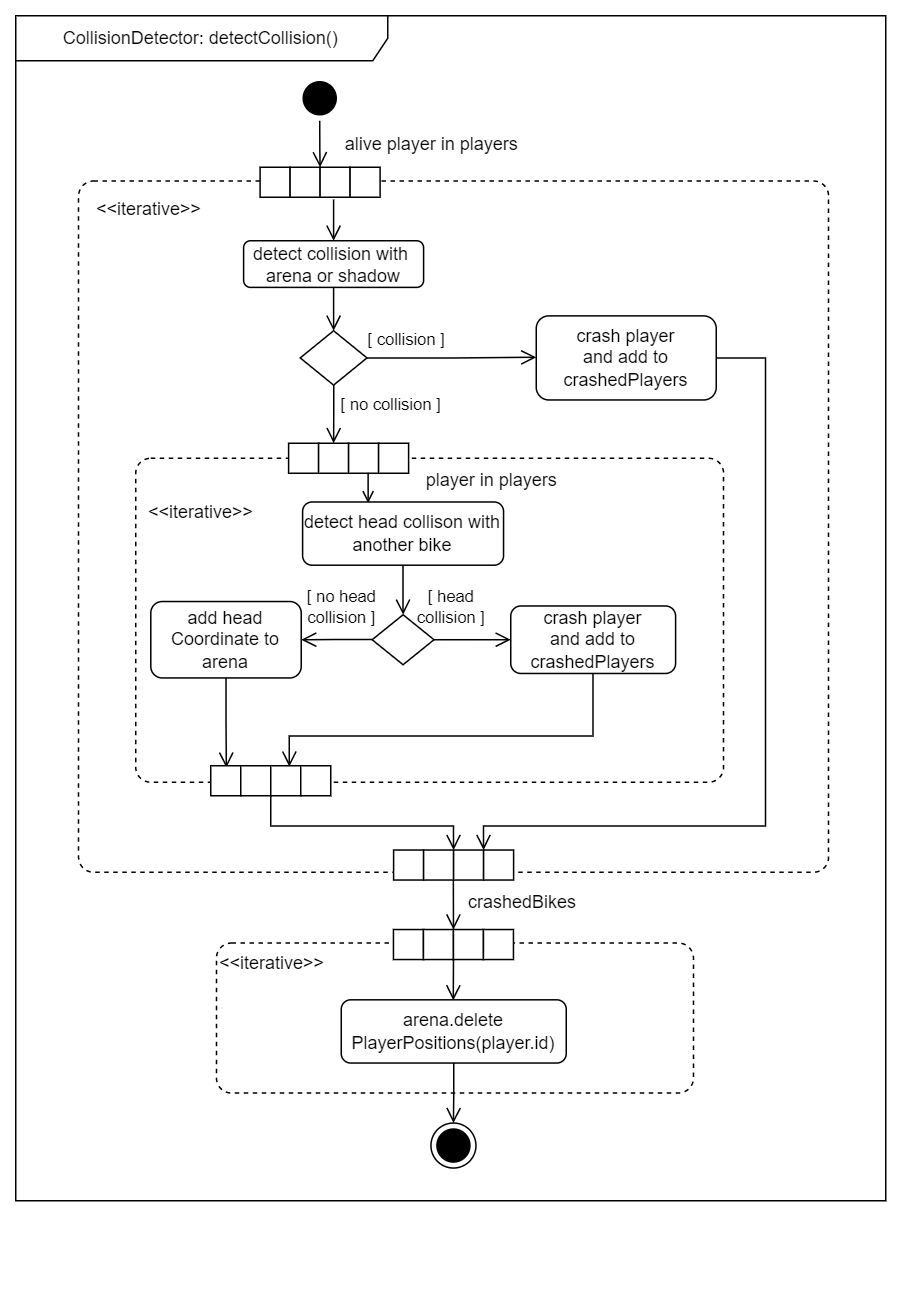

The diagram above was exported from draw.io. Its source (the exported page's mxGraphModel, read from the mxfile embedded in the PNG):
<mxGraphModel dx="5476" dy="2633" grid="1" gridSize="10" guides="1" tooltips="1" connect="1" arrows="1" fold="1" page="1" pageScale="1" pageWidth="827" pageHeight="1169" math="0" shadow="0">
  <root>
    <mxCell id="0" />
    <mxCell id="1" parent="0" />
    <mxCell id="2" value="&lt;div align=&quot;left&quot;&gt;&amp;nbsp;&amp;nbsp;&lt;/div&gt;&lt;div align=&quot;left&quot;&gt;&lt;br&gt;&lt;/div&gt;&lt;div align=&quot;left&quot;&gt;&lt;br&gt;&lt;/div&gt;&lt;div align=&quot;left&quot;&gt;&lt;br&gt;&lt;/div&gt;&lt;div align=&quot;left&quot;&gt;&lt;br&gt;&lt;/div&gt;&lt;div align=&quot;left&quot;&gt;&lt;br&gt;&lt;/div&gt;&lt;div align=&quot;left&quot;&gt;&lt;br&gt;&lt;/div&gt;&lt;div align=&quot;left&quot;&gt;&lt;br&gt;&lt;/div&gt;&lt;div align=&quot;left&quot;&gt;&lt;br&gt;&lt;/div&gt;&lt;div align=&quot;left&quot;&gt;&lt;br&gt;&lt;/div&gt;&lt;div align=&quot;left&quot;&gt;&amp;lt;&amp;lt;iterative&amp;gt;&amp;gt;&lt;/div&gt;&lt;div&gt;&lt;br&gt;&lt;/div&gt;&lt;div&gt;&lt;br&gt;&lt;/div&gt;&lt;div&gt;&lt;br&gt;&lt;/div&gt;&lt;div&gt;&lt;br&gt;&lt;/div&gt;&lt;div&gt;&lt;br&gt;&lt;/div&gt;&lt;div&gt;&lt;br&gt;&lt;/div&gt;&lt;div&gt;&lt;br&gt;&lt;/div&gt;&lt;div&gt;&lt;br&gt;&lt;/div&gt;&lt;div&gt;&lt;br&gt;&lt;/div&gt;&lt;div&gt;&lt;br&gt;&lt;/div&gt;&lt;div&gt;&lt;br&gt;&lt;/div&gt;&lt;div&gt;&lt;br&gt;&lt;/div&gt;&lt;div&gt;&lt;br&gt;&lt;/div&gt;&lt;div&gt;&lt;br&gt;&lt;/div&gt;&lt;div&gt;&lt;br&gt;&lt;/div&gt;" style="html=1;dashed=1;rounded=1;absoluteArcSize=1;arcSize=20;verticalAlign=middle;align=left;container=0;" vertex="1" parent="1">
      <mxGeometry x="-626.2" y="618.19" width="318" height="100" as="geometry" />
    </mxCell>
    <mxCell id="3" value="" style="ellipse;html=1;shape=endState;fillColor=strokeColor;container=0;" vertex="1" parent="1">
      <mxGeometry x="-483.20000000000005" y="738.19" width="30" height="30" as="geometry" />
    </mxCell>
    <mxCell id="4" value="&lt;div&gt;&lt;br&gt;&lt;/div&gt;&lt;div&gt;&lt;br&gt;&lt;/div&gt;" style="text;html=1;align=center;verticalAlign=middle;resizable=0;points=[];autosize=1;strokeColor=none;fillColor=none;" vertex="1" parent="1">
      <mxGeometry x="-359.20000000000005" y="562.1500000000001" width="20" height="40" as="geometry" />
    </mxCell>
    <mxCell id="5" value="" style="group;resizeWidth=0;resizeHeight=0;" vertex="1" parent="1">
      <mxGeometry x="-508.2" y="609.19" width="80" height="20" as="geometry">
        <mxPoint x="118" y="-9" as="offset" />
      </mxGeometry>
    </mxCell>
    <mxCell id="6" value="" style="resizeWidth=0;resizeHeight=0;points=[[0,0],[0.5,0],[1,0]];" vertex="1" parent="5">
      <mxGeometry width="20" height="20" relative="1" as="geometry">
        <mxPoint as="offset" />
      </mxGeometry>
    </mxCell>
    <mxCell id="7" value="" style="resizeWidth=0;resizeHeight=0;points=[[0,0],[0.5,0],[1,0]];" vertex="1" parent="5">
      <mxGeometry width="20" height="20" relative="1" as="geometry">
        <mxPoint x="20" as="offset" />
      </mxGeometry>
    </mxCell>
    <mxCell id="8" value="" style="resizeWidth=0;resizeHeight=0;points=[[0,0],[0.5,0],[1,0]];" vertex="1" parent="5">
      <mxGeometry width="20" height="20" relative="1" as="geometry">
        <mxPoint x="40" as="offset" />
      </mxGeometry>
    </mxCell>
    <mxCell id="9" value="" style="resizeWidth=0;resizeHeight=0;points=[[0,0],[0.5,0],[1,0]];" vertex="1" parent="5">
      <mxGeometry width="20" height="20" relative="1" as="geometry">
        <mxPoint x="60" as="offset" />
      </mxGeometry>
    </mxCell>
    <mxCell id="10" style="edgeStyle=orthogonalEdgeStyle;rounded=0;orthogonalLoop=1;jettySize=auto;html=1;exitX=0.5;exitY=1;exitDx=0;exitDy=0;entryX=0.5;entryY=0;entryDx=0;entryDy=0;endArrow=open;endFill=0;endSize=8;" edge="1" source="11" target="3" parent="1">
      <mxGeometry relative="1" as="geometry" />
    </mxCell>
    <mxCell id="11" value="arena.delete&lt;br&gt;PlayerPositions(player.id)" style="rounded=1;whiteSpace=wrap;html=1;strokeColor=#000000;container=0;" vertex="1" parent="1">
      <mxGeometry x="-543" y="656.0500000000001" width="150" height="42.14" as="geometry" />
    </mxCell>
    <mxCell id="12" value="alive player in players" style="text;html=1;strokeColor=none;fillColor=none;align=center;verticalAlign=middle;whiteSpace=wrap;rounded=0;" vertex="1" parent="1">
      <mxGeometry x="-570" y="71.00000000000007" width="175" height="30" as="geometry" />
    </mxCell>
    <mxCell id="13" style="edgeStyle=orthogonalEdgeStyle;rounded=0;orthogonalLoop=1;jettySize=auto;html=1;endArrow=open;endFill=0;endSize=8;entryX=1;entryY=0;entryDx=0;entryDy=0;" edge="1" target="7" parent="1">
      <mxGeometry relative="1" as="geometry">
        <mxPoint x="-468.3899999999998" y="603.19" as="targetPoint" />
        <mxPoint x="-468.2699999999995" y="575.1863297681703" as="sourcePoint" />
      </mxGeometry>
    </mxCell>
    <mxCell id="14" style="edgeStyle=orthogonalEdgeStyle;rounded=0;orthogonalLoop=1;jettySize=auto;html=1;endArrow=open;endFill=0;endSize=8;entryX=0.5;entryY=0;entryDx=0;entryDy=0;" edge="1" parent="1">
      <mxGeometry relative="1" as="geometry">
        <mxPoint x="-468.3099999999995" y="656.3800000000001" as="targetPoint" />
        <mxPoint x="-468.1899999999996" y="628.3763297681703" as="sourcePoint" />
      </mxGeometry>
    </mxCell>
    <mxCell id="15" value="crashedBikes" style="text;html=1;strokeColor=none;fillColor=none;align=center;verticalAlign=middle;whiteSpace=wrap;rounded=0;" vertex="1" parent="1">
      <mxGeometry x="-683.3300000000002" y="520" width="96" height="30" as="geometry" />
    </mxCell>
    <mxCell id="16" value="&amp;lt;&amp;lt;iterative&amp;gt;&amp;gt;" style="dashed=1;rounded=1;absoluteArcSize=1;arcSize=20;html=1;verticalAlign=top;align=left;spacingTop=5;spacingLeft=10;" vertex="1" parent="1">
      <mxGeometry x="-718.1000000000001" y="110.17" width="500" height="460.83" as="geometry" />
    </mxCell>
    <mxCell id="17" value="&lt;div align=&quot;left&quot;&gt;&amp;nbsp; &amp;lt;&amp;lt;iterative&amp;gt;&amp;gt;&lt;/div&gt;&lt;div align=&quot;left&quot;&gt;&lt;br&gt;&lt;/div&gt;&lt;div align=&quot;left&quot;&gt;&lt;br&gt;&lt;/div&gt;&lt;div align=&quot;left&quot;&gt;&lt;br&gt;&lt;/div&gt;&lt;div align=&quot;left&quot;&gt;&lt;br&gt;&lt;/div&gt;&lt;div align=&quot;left&quot;&gt;&lt;br&gt;&lt;/div&gt;&lt;div align=&quot;left&quot;&gt;&lt;br&gt;&lt;/div&gt;&lt;div align=&quot;left&quot;&gt;&lt;br&gt;&lt;/div&gt;&lt;div align=&quot;left&quot;&gt;&lt;br&gt;&lt;/div&gt;&lt;div&gt;&lt;br&gt;&lt;/div&gt;&lt;div&gt;&lt;br&gt;&lt;/div&gt;" style="html=1;dashed=1;rounded=1;absoluteArcSize=1;arcSize=20;verticalAlign=middle;align=left;container=0;" vertex="1" parent="1">
      <mxGeometry x="-680.0000000000001" y="295" width="391.9" height="216" as="geometry" />
    </mxCell>
    <mxCell id="18" value="" style="group;resizeWidth=0;resizeHeight=0;" vertex="1" parent="1">
      <mxGeometry x="-597.1000000000001" y="101" width="80" height="20" as="geometry" />
    </mxCell>
    <mxCell id="19" value="" style="resizeWidth=0;resizeHeight=0;points=[[0,0],[0.5,0],[1,0]];" vertex="1" parent="18">
      <mxGeometry width="20" height="20" relative="1" as="geometry">
        <mxPoint as="offset" />
      </mxGeometry>
    </mxCell>
    <mxCell id="20" value="" style="resizeWidth=0;resizeHeight=0;points=[[0,0],[0.5,0],[1,0]];" vertex="1" parent="18">
      <mxGeometry width="20" height="20" relative="1" as="geometry">
        <mxPoint x="20" as="offset" />
      </mxGeometry>
    </mxCell>
    <mxCell id="21" value="" style="resizeWidth=0;resizeHeight=0;points=[[0,0],[0.5,0],[1,0]];" vertex="1" parent="18">
      <mxGeometry width="20" height="20" relative="1" as="geometry">
        <mxPoint x="40" as="offset" />
      </mxGeometry>
    </mxCell>
    <mxCell id="22" value="" style="resizeWidth=0;resizeHeight=0;points=[[0,0],[0.5,0],[1,0]];" vertex="1" parent="18">
      <mxGeometry width="20" height="20" relative="1" as="geometry">
        <mxPoint x="60" as="offset" />
      </mxGeometry>
    </mxCell>
    <mxCell id="23" value="" style="edgeStyle=orthogonalEdgeStyle;html=1;verticalAlign=bottom;endArrow=open;endSize=8;strokeColor=#000000;rounded=0;" edge="1" target="24" parent="1">
      <mxGeometry relative="1" as="geometry">
        <mxPoint x="-548.1000000000001" y="169.7376303925452" as="targetPoint" />
        <Array as="points" />
        <mxPoint x="-548.1000000000004" y="122.46999023551052" as="sourcePoint" />
      </mxGeometry>
    </mxCell>
    <mxCell id="24" value="detect collision with&amp;nbsp;&lt;br&gt;arena or shadow" style="rounded=1;whiteSpace=wrap;html=1;strokeColor=#000000;fillColor=#FFFFFF;" vertex="1" parent="1">
      <mxGeometry x="-608.1000000000001" y="150" width="120" height="31.09" as="geometry" />
    </mxCell>
    <mxCell id="25" value="" style="edgeStyle=orthogonalEdgeStyle;html=1;verticalAlign=bottom;endArrow=open;endSize=8;strokeColor=#000000;rounded=0;entryX=0.5;entryY=0;entryDx=0;entryDy=0;exitX=0.5;exitY=1;exitDx=0;exitDy=0;" edge="1" source="24" target="26" parent="1">
      <mxGeometry relative="1" as="geometry">
        <mxPoint x="-548.3600000000001" y="294.9430671722037" as="targetPoint" />
        <Array as="points" />
        <mxPoint x="-547.8400000000001" y="234.25321506045694" as="sourcePoint" />
      </mxGeometry>
    </mxCell>
    <mxCell id="26" value="" style="rhombus;whiteSpace=wrap;html=1;fillColor=#FFFFFF;strokeColor=#000000;" vertex="1" parent="1">
      <mxGeometry x="-570.3500000000001" y="210" width="44.5" height="36.23" as="geometry" />
    </mxCell>
    <mxCell id="27" value="&amp;nbsp;[ no collision ]" style="edgeStyle=orthogonalEdgeStyle;html=1;align=left;verticalAlign=top;endArrow=open;endSize=8;strokeColor=#000000;rounded=0;" edge="1" source="26" parent="1">
      <mxGeometry x="-1" relative="1" as="geometry">
        <mxPoint x="-548.0799999999999" y="284.9499999999998" as="targetPoint" />
        <Array as="points" />
      </mxGeometry>
    </mxCell>
    <mxCell id="28" value="&amp;nbsp;[ collision ]" style="edgeStyle=orthogonalEdgeStyle;html=1;align=left;verticalAlign=bottom;endArrow=open;endSize=8;strokeColor=#000000;rounded=0;exitX=1;exitY=0.5;exitDx=0;exitDy=0;entryX=0;entryY=0.5;entryDx=0;entryDy=0;" edge="1" source="26" parent="1">
      <mxGeometry x="-1" y="5" relative="1" as="geometry">
        <mxPoint x="-413" y="227.69999999999982" as="targetPoint" />
        <Array as="points" />
        <mxPoint x="-523.6035414699388" y="293.88461538461536" as="sourcePoint" />
        <mxPoint x="-4" y="2" as="offset" />
      </mxGeometry>
    </mxCell>
    <mxCell id="29" value="player in players" style="text;html=1;strokeColor=none;fillColor=none;align=center;verticalAlign=middle;whiteSpace=wrap;rounded=0;" vertex="1" parent="1">
      <mxGeometry x="-530.0000000000001" y="295.0000000000001" width="175" height="30" as="geometry" />
    </mxCell>
    <mxCell id="30" style="edgeStyle=orthogonalEdgeStyle;rounded=0;orthogonalLoop=1;jettySize=auto;html=1;entryX=0.655;entryY=0.029;entryDx=0;entryDy=0;entryPerimeter=0;endArrow=open;endFill=0;endSize=8;" edge="1" source="31" target="58" parent="1">
      <mxGeometry relative="1" as="geometry">
        <Array as="points">
          <mxPoint x="-375.10000000000014" y="480" />
          <mxPoint x="-578.1000000000001" y="480" />
        </Array>
      </mxGeometry>
    </mxCell>
    <mxCell id="31" value="crash player&lt;br&gt;and add to crashedPlayers" style="rounded=1;whiteSpace=wrap;html=1;strokeColor=#000000;fillColor=#FFFFFF;" vertex="1" parent="1">
      <mxGeometry x="-430.0000000000001" y="393.49" width="109.9" height="44.99" as="geometry" />
    </mxCell>
    <mxCell id="32" style="edgeStyle=orthogonalEdgeStyle;rounded=0;orthogonalLoop=1;jettySize=auto;html=1;exitX=1;exitY=0.5;exitDx=0;exitDy=0;entryX=0;entryY=0.5;entryDx=0;entryDy=0;fontSize=12;endArrow=open;endFill=0;endSize=8;" edge="1" source="39" target="31" parent="1">
      <mxGeometry relative="1" as="geometry" />
    </mxCell>
    <mxCell id="33" value="" style="group;resizeWidth=0;resizeHeight=0;" vertex="1" parent="1">
      <mxGeometry x="-508.10000000000014" y="556.18632976817" width="80" height="20" as="geometry" />
    </mxCell>
    <mxCell id="34" value="" style="resizeWidth=0;resizeHeight=0;points=[[0,0],[0.5,0],[1,0]];" vertex="1" parent="33">
      <mxGeometry width="20" height="20" relative="1" as="geometry">
        <mxPoint as="offset" />
      </mxGeometry>
    </mxCell>
    <mxCell id="35" value="" style="resizeWidth=0;resizeHeight=0;points=[[0,0],[0.5,0],[1,0]];" vertex="1" parent="33">
      <mxGeometry width="20" height="20" relative="1" as="geometry">
        <mxPoint x="20" as="offset" />
      </mxGeometry>
    </mxCell>
    <mxCell id="36" value="" style="resizeWidth=0;resizeHeight=0;points=[[0,0],[0.5,0],[1,0]];" vertex="1" parent="33">
      <mxGeometry width="20" height="20" relative="1" as="geometry">
        <mxPoint x="40" as="offset" />
      </mxGeometry>
    </mxCell>
    <mxCell id="37" value="" style="resizeWidth=0;resizeHeight=0;points=[[0,0],[0.5,0],[1,0]];" vertex="1" parent="33">
      <mxGeometry width="20" height="20" relative="1" as="geometry">
        <mxPoint x="60" as="offset" />
      </mxGeometry>
    </mxCell>
    <mxCell id="38" style="edgeStyle=orthogonalEdgeStyle;rounded=0;orthogonalLoop=1;jettySize=auto;html=1;entryX=1;entryY=0.5;entryDx=0;entryDy=0;endArrow=open;endFill=0;endSize=8;" edge="1" source="39" target="54" parent="1">
      <mxGeometry relative="1" as="geometry" />
    </mxCell>
    <mxCell id="39" value="" style="rhombus;whiteSpace=wrap;html=1;fillColor=#FFFFFF;strokeColor=#000000;" vertex="1" parent="1">
      <mxGeometry x="-522.3860606060607" y="399.3299999999999" width="41.21212121212121" height="33.32" as="geometry" />
    </mxCell>
    <mxCell id="40" style="edgeStyle=orthogonalEdgeStyle;rounded=0;orthogonalLoop=1;jettySize=auto;html=1;entryX=0.5;entryY=0;entryDx=0;entryDy=0;fontSize=12;endArrow=open;endFill=0;endSize=8;" edge="1" source="52" target="39" parent="1">
      <mxGeometry relative="1" as="geometry" />
    </mxCell>
    <mxCell id="41" style="edgeStyle=orthogonalEdgeStyle;rounded=0;orthogonalLoop=1;jettySize=auto;html=1;entryX=0;entryY=0;entryDx=0;entryDy=0;endArrow=open;endFill=0;endSize=8;" edge="1" source="42" target="21" parent="1">
      <mxGeometry relative="1" as="geometry" />
    </mxCell>
    <mxCell id="42" value="" style="ellipse;html=1;shape=startState;fillColor=#000000;strokeColor=#000000;" vertex="1" parent="1">
      <mxGeometry x="-572.3500000000001" y="40.000000000000114" width="30" height="30" as="geometry" />
    </mxCell>
    <mxCell id="43" style="edgeStyle=orthogonalEdgeStyle;rounded=0;orthogonalLoop=1;jettySize=auto;html=1;exitX=1;exitY=0.5;exitDx=0;exitDy=0;entryX=1;entryY=0;entryDx=0;entryDy=0;endArrow=open;endFill=0;endSize=8;" edge="1" source="44" target="36" parent="1">
      <mxGeometry relative="1" as="geometry">
        <Array as="points">
          <mxPoint x="-260.10000000000014" y="228" />
          <mxPoint x="-260.10000000000014" y="540" />
          <mxPoint x="-448.10000000000014" y="540" />
        </Array>
      </mxGeometry>
    </mxCell>
    <mxCell id="44" value="crash player&lt;br&gt;and add to crashedPlayers" style="rounded=1;whiteSpace=wrap;html=1;strokeColor=#000000;fillColor=#FFFFFF;" vertex="1" parent="1">
      <mxGeometry x="-413.0000000000001" y="200.08999999999997" width="120" height="56.05" as="geometry" />
    </mxCell>
    <mxCell id="45" value="" style="group" connectable="0" vertex="1" parent="1">
      <mxGeometry x="-578.0976470588244" y="285.00000000000006" width="80" height="20" as="geometry" />
    </mxCell>
    <mxCell id="46" value="" style="resizeWidth=0;resizeHeight=0;points=[[0,0],[0.5,0],[1,0]];" vertex="1" parent="45">
      <mxGeometry width="20" height="20" relative="1" as="geometry">
        <mxPoint as="offset" />
      </mxGeometry>
    </mxCell>
    <mxCell id="47" value="" style="resizeWidth=0;resizeHeight=0;points=[[0,0],[0.5,0],[1,0]];" vertex="1" parent="45">
      <mxGeometry width="20" height="20" relative="1" as="geometry">
        <mxPoint x="20" as="offset" />
      </mxGeometry>
    </mxCell>
    <mxCell id="48" value="" style="resizeWidth=0;resizeHeight=0;points=[[0,0],[0.5,0],[1,0]];" vertex="1" parent="45">
      <mxGeometry width="20" height="20" relative="1" as="geometry">
        <mxPoint x="40" as="offset" />
      </mxGeometry>
    </mxCell>
    <mxCell id="49" value="" style="resizeWidth=0;resizeHeight=0;points=[[0,0],[0.5,0],[1,0]];" vertex="1" parent="45">
      <mxGeometry width="20" height="20" relative="1" as="geometry">
        <mxPoint x="60" as="offset" />
      </mxGeometry>
    </mxCell>
    <mxCell id="50" style="edgeStyle=orthogonalEdgeStyle;rounded=0;orthogonalLoop=1;jettySize=auto;html=1;startArrow=open;startFill=0;endArrow=none;endFill=0;" edge="1" parent="1">
      <mxGeometry relative="1" as="geometry">
        <mxPoint x="-525.058403361345" y="304.58155791924673" as="targetPoint" />
        <Array as="points">
          <mxPoint x="-525.0584033613446" y="305.5291845266444" />
        </Array>
        <mxPoint x="-525.067" y="324.97000000000025" as="sourcePoint" />
      </mxGeometry>
    </mxCell>
    <mxCell id="51" style="edgeStyle=orthogonalEdgeStyle;rounded=0;orthogonalLoop=1;jettySize=auto;html=1;exitX=0.5;exitY=1;exitDx=0;exitDy=0;entryX=1;entryY=0;entryDx=0;entryDy=0;endArrow=open;endFill=0;endSize=8;" edge="1" source="58" target="35" parent="1">
      <mxGeometry relative="1" as="geometry">
        <Array as="points">
          <mxPoint x="-590.1000000000001" y="540" />
          <mxPoint x="-468.10000000000014" y="540" />
        </Array>
      </mxGeometry>
    </mxCell>
    <mxCell id="52" value="detect head collison with another bike" style="rounded=1;whiteSpace=wrap;html=1;" vertex="1" parent="1">
      <mxGeometry x="-568.7597549019608" y="324.15999999999997" width="133.96133333333333" height="42.14" as="geometry" />
    </mxCell>
    <mxCell id="53" style="edgeStyle=orthogonalEdgeStyle;rounded=0;orthogonalLoop=1;jettySize=auto;html=1;entryX=0.52;entryY=0.065;entryDx=0;entryDy=0;entryPerimeter=0;endArrow=open;endFill=0;endSize=8;" edge="1" source="54" target="59" parent="1">
      <mxGeometry relative="1" as="geometry" />
    </mxCell>
    <mxCell id="54" value="add head&lt;br&gt;Coordinate to arena" style="rounded=1;whiteSpace=wrap;html=1;strokeColor=#000000;fillColor=#FFFFFF;" vertex="1" parent="1">
      <mxGeometry x="-669.9705882352943" y="390.52" width="100.29411764705883" height="50.94" as="geometry" />
    </mxCell>
    <mxCell id="55" value="[ head &lt;br&gt;collision ]" style="text;html=1;strokeColor=none;fillColor=none;align=center;verticalAlign=middle;whiteSpace=wrap;rounded=0;fontSize=11;" vertex="1" parent="1">
      <mxGeometry x="-502.37911764705893" y="379.67" width="64.57938235294118" height="29.05" as="geometry" />
    </mxCell>
    <mxCell id="56" value="" style="group" connectable="0" vertex="1" parent="1">
      <mxGeometry x="-589.7352941176472" y="379.96" width="72.70320588235293" height="29.05" as="geometry" />
    </mxCell>
    <mxCell id="57" value="[ no head &lt;br&gt;collision ]" style="text;html=1;strokeColor=none;fillColor=none;align=center;verticalAlign=middle;whiteSpace=wrap;rounded=0;fontSize=11;" vertex="1" parent="56">
      <mxGeometry x="22.174625624955144" width="50.52858025739779" height="29.049979891001907" as="geometry" />
    </mxCell>
    <mxCell id="58" value="" style="group;resizeWidth=0;resizeHeight=0;" vertex="1" parent="1">
      <mxGeometry x="-630.0000000000002" y="500" width="80" height="20" as="geometry">
        <mxPoint x="50" y="-10" as="offset" />
      </mxGeometry>
    </mxCell>
    <mxCell id="59" value="" style="resizeWidth=0;resizeHeight=0;points=[[0,1],[0.5,1],[1,1]];" vertex="1" parent="58">
      <mxGeometry width="20" height="20" relative="1" as="geometry">
        <mxPoint as="offset" />
      </mxGeometry>
    </mxCell>
    <mxCell id="60" value="" style="resizeWidth=0;resizeHeight=0;points=[[0,1],[0.5,1],[1,1]];" vertex="1" parent="58">
      <mxGeometry width="20" height="20" relative="1" as="geometry">
        <mxPoint x="20" as="offset" />
      </mxGeometry>
    </mxCell>
    <mxCell id="61" value="" style="resizeWidth=0;resizeHeight=0;points=[[0,1],[0.5,1],[1,1]];" vertex="1" parent="58">
      <mxGeometry width="20" height="20" relative="1" as="geometry">
        <mxPoint x="40" as="offset" />
      </mxGeometry>
    </mxCell>
    <mxCell id="62" value="" style="resizeWidth=0;resizeHeight=0;points=[[0,1],[0.5,1],[1,1]];" vertex="1" parent="58">
      <mxGeometry width="20" height="20" relative="1" as="geometry">
        <mxPoint x="60" as="offset" />
      </mxGeometry>
    </mxCell>
    <mxCell id="63" value="crashedBikes" style="text;html=1;strokeColor=none;fillColor=none;align=center;verticalAlign=middle;whiteSpace=wrap;rounded=0;" vertex="1" parent="1">
      <mxGeometry x="-470.0000000000001" y="576.19" width="96" height="30" as="geometry" />
    </mxCell>
    <mxCell id="64" value="CollisionDetector: detectCollision()" style="shape=umlFrame;whiteSpace=wrap;html=1;sketch=0;fillColor=default;width=248;height=30;align=center;" vertex="1" parent="1">
      <mxGeometry x="-760" width="580" height="790" as="geometry" />
    </mxCell>
  </root>
</mxGraphModel>